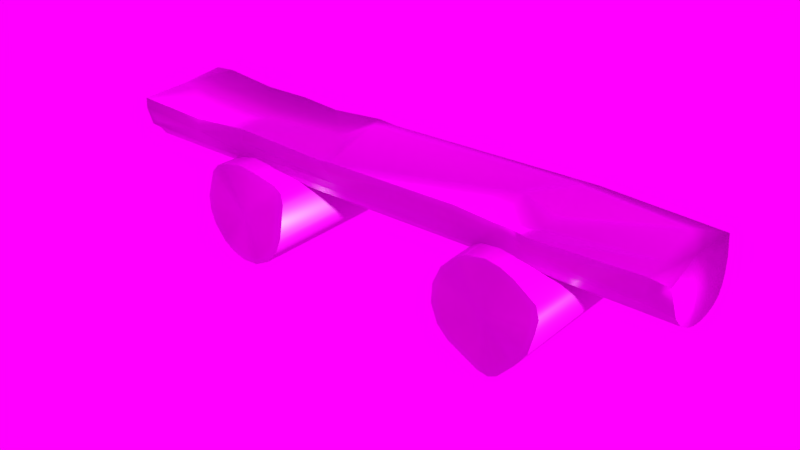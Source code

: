 # Source: LogBench.blend  (saved by Blender 2.79.0; exported with 4.5.12 LTS)
import bpy
from mathutils import Matrix  # noqa: F401  (used for matrix-valued properties, if any)

bpy.ops.wm.read_factory_settings(use_empty=True)
scene = bpy.context.scene
scene.name = 'Scene'

# ---- collections
col_collection_5 = bpy.data.collections.new('Collection 5'); scene.collection.children.link(col_collection_5)

# ---- images (referenced by path relative to the original .blend; pixels are not part of the script)
import os
ASSET_DIR = os.environ.get("B2B_ASSET_DIR", "")  # directory of the original .blend (textures are referenced by path, not embedded)
HERE = os.path.dirname(os.path.abspath(__file__))  # packed textures are extracted next to this script under _unpacked/

def load_image(name, relpath, width, height, colorspace="sRGB"):
    """Load a texture the original file referenced (path relative to the .blend, or extracted next to this script)."""
    p = next((c for c in (os.path.join(HERE, relpath), os.path.join(ASSET_DIR, relpath)) if relpath and os.path.exists(c)), "")
    if p:
        img = bpy.data.images.load(p, check_existing=True)
        img.name = name
    else:  # same state as the original file: an image datablock whose file is absent (Cycles renders it pink)
        img = bpy.data.images.new(name, width, height)
        img.source = "FILE"
        img.filepath = "//" + (relpath or name)
    img.colorspace_settings.name = colorspace
    return img
img_bench_diffuse_png = load_image('Bench_DIFFUSE.png', 'Bench_DIFFUSE.png', 1024, 1024, 'sRGB')
img_bench_roughness_png = load_image('Bench_ROUGHNESS.png', 'Bench_ROUGHNESS.png', 1024, 1024, 'Non-Color')
img_bench_normal_png = load_image('Bench_NORMAL.png', 'Bench_NORMAL.png', 1024, 1024, 'Non-Color')
img_mondarrain_3_exr = load_image('mondarrain_3.exr', 'mondarrain_3.exr', 1024, 1024, 'Linear Rec.709')

# ---- materials (node trees are filled in below, after node groups)
mat_benchmaterial = bpy.data.materials.new('BenchMaterial')
mat_benchmaterial.alpha_threshold = 0.0
mat_benchmaterial.roughness = 0.5

# ---- material node trees
mat_benchmaterial.use_nodes = True; mat_benchmaterial.node_tree.nodes.clear()
_N = mat_benchmaterial.node_tree.nodes; _L = mat_benchmaterial.node_tree.links
n0 = _N.new('ShaderNodeOutputMaterial'); n0.name = 'Material Output'; n0.location = (330, 300)
n1 = _N.new('ShaderNodeBsdfPrincipled'); n1.name = 'Principled BSDF'; n1.location = (36, 321)
n1.width = 150
n1.subsurface_method = 'BURLEY'
n1.inputs[3].default_value = 1.45
n1.inputs[9].default_value = (1.0, 1.0, 1.0)
n2 = _N.new('ShaderNodeTexImage'); n2.name = 'Image Texture'; n2.location = (-406, 317)
n2.label = 'Bench_DIFFUSE.png'
n2.width = 140
n2.hide = True
n2.image = img_bench_diffuse_png
n3 = _N.new('ShaderNodeNormalMap'); n3.name = 'Normal Map'; n3.location = (-194, -56)
n4 = _N.new('ShaderNodeTexImage'); n4.name = 'Image Texture.002'; n4.location = (-438, 166)
n4.label = 'Bench_ROUGHNESS.png'
n4.width = 140
n4.hide = True
n4.image = img_bench_roughness_png
n5 = _N.new('ShaderNodeTexImage'); n5.name = 'Image Texture.001'; n5.location = (-440, -83)
n5.label = 'Bench_NORMAL.png'
n5.width = 140
n5.hide = True
n5.image = img_bench_normal_png
_L.new(n1.outputs[0], n0.inputs[0])
_L.new(n2.outputs[0], n1.inputs[0])
_L.new(n5.outputs[0], n3.inputs[1])
_L.new(n4.outputs[0], n1.inputs[2])
_L.new(n3.outputs[0], n1.inputs[5])
n0.is_active_output = True

# ---- world
world_world = bpy.data.worlds.new('World'); scene.world = world_world
world_world.use_nodes = True; world_world.node_tree.nodes.clear()
_N = world_world.node_tree.nodes; _L = world_world.node_tree.links
n0 = _N.new('ShaderNodeOutputWorld'); n0.name = 'World Output'; n0.location = (300, 300)
n1 = _N.new('ShaderNodeBackground'); n1.name = 'Background'; n1.location = (10, 300)
n2 = _N.new('ShaderNodeTexEnvironment'); n2.name = 'Environment Texture'; n2.location = (-250, 318)
n2.width = 140
n2.image = img_mondarrain_3_exr
_L.new(n1.outputs[0], n0.inputs[0])
_L.new(n2.outputs[0], n1.inputs[0])
n0.is_active_output = True
world_world.color = (0.05088, 0.05088, 0.05088)
world_world.use_sun_shadow = False
world_world.sun_shadow_jitter_overblur = 0.0
world_world.cycles.sampling_method = 'MANUAL'

# ---- meshes
me_cylinder_024 = bpy.data.meshes.new('Cylinder.024')
me_cylinder_024.from_pydata([(9.02e-09, 2.67e-08, -0.2152), (9.02e-09, 2.605e-08, 0.2097), (0.02992, 0.1477, -0.214), (-0.01171, 0.1515, 0.2071), (0.0821, 0.1263, -0.2111), (0.04779, 0.144, 0.2074), (0.1238, 0.1256, 0.2025), (0.1258, 0.08407, -0.2138), (0.1477, 0.1083, 0.2017), (0.1398, 0.05791, -0.2155), (0.1497, -0.02163, -0.2175), (0.1564, 0.076, 0.2043), (0.1486, -0.02888, 0.2143), (0.1353, -0.06928, -0.2149), (0.1328, -0.07399, 0.2169), (0.09846, -0.1158, -0.2111), (0.09436, -0.1191, 0.2177), (0.04441, -0.1457, -0.208), (0.04403, -0.1452, 0.2151), (-0.003451, -0.1544, -0.2072), (-0.06242, -0.1513, -0.2073), (-0.01143, -0.1516, 0.2114), (-0.05791, -0.1398, 0.2087), (-0.09076, -0.1346, -0.207), (-0.09551, -0.1181, 0.2073), (-0.126, -0.08423, -0.2083), (-0.1462, -0.04161, -0.2123), (-0.1338, -0.0715, 0.2071), (-0.1484, -0.02952, 0.2071), (-0.1513, 0.01122, -0.2194), (-0.152, 0.01333, 0.2062), (-0.134, 0.07388, -0.2279), (-0.1361, 0.09343, 0.1975), (-0.08984, 0.123, -0.2295), (-0.1104, 0.1204, 0.1997), (-0.02346, 0.1506, -0.2212), (-0.07605, 0.1347, 0.2056)], [], [(2, 5, 4), (9, 11, 10), (19, 21, 20), (25, 27, 26), (36, 35, 33), (0, 35, 2), (1, 5, 3), (0, 2, 4), (1, 6, 5), (0, 4, 7), (1, 8, 6), (0, 7, 9), (1, 11, 8), (0, 9, 10), (1, 12, 11), (0, 10, 13), (1, 14, 12), (0, 13, 15), (1, 16, 14), (0, 15, 17), (1, 18, 16), (0, 17, 19), (1, 21, 18), (0, 19, 20), (1, 22, 21), (0, 20, 23), (1, 24, 22), (0, 23, 25), (1, 27, 24), (0, 25, 26), (1, 28, 27), (0, 26, 29), (1, 30, 28), (0, 29, 31), (1, 32, 30), (2, 35, 3, 5), (0, 31, 33), (1, 34, 32), (1, 36, 34), (0, 33, 35), (1, 3, 36), (8, 7, 4, 6), (4, 5, 6), (11, 9, 7, 8), (13, 10, 12, 14), (11, 12, 10), (15, 13, 14, 16), (17, 15, 16, 18), (21, 19, 17, 18), (24, 23, 20, 22), (20, 21, 22), (27, 25, 23, 24), (30, 29, 26, 28), (26, 27, 28), (32, 31, 29, 30), (33, 31, 32, 34), (34, 36, 33), (36, 3, 35)])
me_cylinder_024.polygons.foreach_set('use_smooth', [True] * 58)
_k = set([(2, 4), (2, 35), (3, 5), (3, 36), (4, 7), (5, 6), (6, 8), (7, 9), (8, 11), (9, 10), (10, 13), (11, 12), (12, 14), (13, 15), (14, 16), (15, 17), (16, 18), (17, 19), (18, 21), (19, 20), (20, 23), (21, 22), (22, 24), (23, 25), (24, 27), (25, 26), (26, 29), (27, 28), (28, 30), (29, 31), (30, 32), (31, 33), (32, 34), (33, 35), (34, 36)])
me_cylinder_024.attributes.new('sharp_edge', 'BOOLEAN', 'EDGE').data.foreach_set('value', [ (min(e.vertices), max(e.vertices)) in _k for e in me_cylinder_024.edges])
_uv = me_cylinder_024.uv_layers.new(name='BenchAtlas')
_uv.uv.foreach_set('vector', [0.5056, 0.02249, 0.665, 0.03162, 0.5056, 0.05245, 0.5056, 0.1003, 0.665, 0.1005, 0.5056, 0.1429, 0.5056, 0.2565, 0.665, 0.2625, 0.5056, 0.2846, 0.5056, 0.3346, 0.665, 0.3425, 0.5056, 0.3594, 0.665, 0.4651, 0.5056, 0.4942, 0.5056, 0.4563, 0.8634, 0.8885, 0.9162, 0.7967, 0.9404, 0.8249, 0.8776, 0.6514, 0.8798, 0.759, 0.8383, 0.7525, 0.8634, 0.8885, 0.9404, 0.8249, 0.9634, 0.8578, 0.8776, 0.6514, 0.929, 0.7475, 0.8798, 0.759, 0.8634, 0.8885, 0.9634, 0.8578, 0.9725, 0.8992, 0.8776, 0.6514, 0.9467, 0.7357, 0.929, 0.7475, 0.8634, 0.8885, 0.9725, 0.8992, 0.9683, 0.9203, 0.8776, 0.6514, 0.962, 0.7203, 0.9467, 0.7357, 0.8634, 0.8885, 0.9683, 0.9203, 0.9381, 0.9698, 0.8776, 0.6514, 0.986, 0.6626, 0.962, 0.7203, 0.8634, 0.8885, 0.9381, 0.9698, 0.9069, 0.9885, 0.8776, 0.6514, 0.9815, 0.6298, 0.986, 0.6626, 0.8634, 0.8885, 0.9069, 0.9885, 0.8654, 0.9975, 0.8776, 0.6514, 0.9597, 0.5944, 0.9815, 0.6298, 0.8634, 0.8885, 0.8654, 0.9975, 0.8219, 0.9893, 0.8776, 0.6514, 0.9347, 0.5637, 0.9597, 0.5944, 0.8634, 0.8885, 0.8219, 0.9893, 0.7939, 0.9732, 0.8776, 0.6514, 0.8991, 0.545, 0.9347, 0.5637, 0.8634, 0.8885, 0.7939, 0.9732, 0.7693, 0.9438, 0.8776, 0.6514, 0.8653, 0.5517, 0.8991, 0.545, 0.8634, 0.8885, 0.7693, 0.9438, 0.7589, 0.9217, 0.8776, 0.6514, 0.8385, 0.5543, 0.8653, 0.5517, 0.8634, 0.8885, 0.7589, 0.9217, 0.7496, 0.8769, 0.8776, 0.6514, 0.8015, 0.5749, 0.8385, 0.5543, 0.8634, 0.8885, 0.7496, 0.8769, 0.7612, 0.8443, 0.8776, 0.6514, 0.7815, 0.6001, 0.8015, 0.5749, 0.8634, 0.8885, 0.7612, 0.8443, 0.7849, 0.8134, 0.8776, 0.6514, 0.7666, 0.6262, 0.7815, 0.6001, 0.8634, 0.8885, 0.7849, 0.8134, 0.8248, 0.7907, 0.8776, 0.6514, 0.7721, 0.6769, 0.7666, 0.6262, 0.5056, 0.02249, 0.5056, 0.006553, 0.665, 0.006554, 0.665, 0.03162, 0.8634, 0.8885, 0.8248, 0.7907, 0.8648, 0.7801, 0.8776, 0.6514, 0.7815, 0.7028, 0.7721, 0.6769, 0.8776, 0.6514, 0.7986, 0.7258, 0.7815, 0.7028, 0.8634, 0.8885, 0.8648, 0.7801, 0.9162, 0.7967, 0.8776, 0.6514, 0.8383, 0.7525, 0.7986, 0.7258, 0.665, 0.08467, 0.5056, 0.08467, 0.5056, 0.05245, 0.665, 0.06905, 0.5056, 0.05245, 0.665, 0.03162, 0.665, 0.06905, 0.665, 0.1005, 0.5056, 0.1003, 0.5056, 0.08467, 0.665, 0.08467, 0.5056, 0.1692, 0.5056, 0.1429, 0.665, 0.1468, 0.665, 0.172, 0.665, 0.1005, 0.665, 0.1468, 0.5056, 0.1429, 0.5056, 0.2004, 0.5056, 0.1692, 0.665, 0.172, 0.665, 0.2032, 0.5056, 0.2329, 0.5056, 0.2004, 0.665, 0.2032, 0.665, 0.2331, 0.665, 0.2625, 0.5056, 0.2565, 0.5056, 0.2329, 0.665, 0.2331, 0.665, 0.3106, 0.5056, 0.3023, 0.5056, 0.2846, 0.665, 0.2878, 0.5056, 0.2846, 0.665, 0.2625, 0.665, 0.2878, 0.665, 0.3425, 0.5056, 0.3346, 0.5056, 0.3023, 0.665, 0.3106, 0.665, 0.3873, 0.5056, 0.3874, 0.5056, 0.3594, 0.665, 0.3659, 0.5056, 0.3594, 0.665, 0.3425, 0.665, 0.3659, 0.665, 0.4238, 0.5056, 0.4216, 0.5056, 0.3874, 0.665, 0.3873, 0.5056, 0.4563, 0.5056, 0.4216, 0.665, 0.4238, 0.665, 0.444, 0.665, 0.444, 0.665, 0.4651, 0.5056, 0.4563, 0.665, 0.4651, 0.665, 0.5004, 0.5056, 0.4942])
me_cylinder_024.materials.append(mat_benchmaterial)
me_cylinder_024.use_remesh_preserve_volume = False
me_cylinder_024.use_remesh_preserve_attributes = False
me_cylinder_024.use_mirror_vertex_groups = False
me_cylinder_024.update()
me_cylinder_023 = bpy.data.meshes.new('Cylinder.023')
me_cylinder_023.from_pydata([(0.8888, 6.358e-08, -0.1681), (-0.893, -0.001255, -0.1675), (-0.8938, 0.06679, -0.1545), (-0.8955, 0.09666, -0.1467), (-0.9015, 0.1322, -0.1063), (-0.9205, 0.1601, -0.03867), (-0.8927, -0.1396, -0.09289), (-0.8911, -0.1139, -0.1123), (-0.8937, -0.09247, -0.14), (-0.8937, -0.04934, -0.1613), (-0.8938, -4.009e-08, 3.493e-07), (-0.9278, 0.168, -0.0001086), (-0.8814, -0.1645, -0.03183), (0.885, 0.1089, -0.1218), (0.8816, 0.1246, -0.0974), (0.8052, -0.1502, -0.07887), (0.8887, -0.06435, -0.1553), (0.8774, 0.1378, -0.05971), (0.871, 0.1432, -0.002079), (0.8286, -0.1705, 0.001036), (0.8612, -0.004193, -0.0006077), (0.8886, -0.1774, -0.002157), (0.8884, -0.1357, -0.09708), (-0.155, 0.1192, -0.1185), (-0.1449, 0.1387, -0.0934), (-0.1265, -0.1647, -0.03418), (-0.09911, -0.1404, -0.09265), (-0.2269, -0.004804, -0.001071), (-0.1323, 0.1479, -0.06379), (-0.22, 0.1558, 0.001915), (-0.1548, -0.1692, 0.0004432), (-0.1167, -0.1569, -0.06121), (0.8889, 0.03275, -0.1649), (0.8887, 0.06367, -0.1555), (0.8874, 0.09016, -0.1413), (-0.1925, -0.02085, -0.006869), (-0.1192, -0.1653, 0.001548), (-0.09962, 0.1535, -0.0328), (-0.1476, 0.1492, 0.0003238), (-0.8424, 0.03239, -0.1648), (-0.8227, 0.09498, -0.1376), (-0.8677, 0.1431, -0.08952), (-0.8193, -0.1187, -0.119), (-0.8419, -0.007101, 0.0002903), (-0.8609, 0.1621, -0.04375), (-0.8554, 0.1669, 0.005998), (-0.8395, -0.155, -0.0647), (-0.8767, -0.1667, 0.002408), (0.8152, -0.08526, 0.0005176), (0.5131, 0.1497, -0.08775), (0.4943, -0.1587, -0.05614), (0.4681, -0.1682, -0.0007504), (0.4968, -0.08104, -0.0297), (-0.2023, 0.1087, -6.35e-05), (0.4758, 0.1657, -0.06056), (0.8886, -0.105, -0.1322), (0.4852, 2.295e-08, -0.02991), (0.4986, 0.1801, -0.004613), (0.5183, -0.179, -0.003612), (-0.2943, -0.0001255, -0.1687), (0.4749, -0.1408, -0.09164), (0.4558, -0.1196, -0.118), (0.8888, -0.03299, -0.1649), (0.4198, -0.1689, -2.649e-05), (-0.4433, 0.0328, -0.1668), (-0.4798, 0.0916, -0.1424), (-0.4715, 0.125, -0.1073), (-0.4844, -0.1416, -0.04543), (-0.1868, -0.1193, -0.1193), (-0.314, -0.09404, -0.1405), (-0.4798, -0.04618, -0.165), (-0.5179, -0.007946, -0.0191), (-0.4738, 0.1453, -0.05219), (-0.5183, 0.1533, -0.002277), (-0.4799, -0.1378, -0.007321), (-0.5191, -0.1453, -0.07546), (0.7932, 0.1036, -0.0009912), (-0.4682, 0.06209, -0.1579), (-0.6602, 0.1154, -0.1129), (-0.6405, -0.1636, -0.04721), (-0.6082, -0.1397, -0.09633), (-0.6535, 0.1344, -0.06724), (-0.6612, 0.1444, 0.000319), (-0.6395, -0.17, -0.003647), (0.5673, 0.1207, -0.1174), (0.4125, 0.1403, -0.09282), (0.3943, 0.1661, -0.0311), (0.265, -0.1153, -0.1135), (0.3167, -0.08944, -0.1411), (0.3766, 0.01805, -0.0001656), (0.402, 0.1568, -0.06143), (0.4104, 0.1628, 0.002895), (0.2849, -0.1544, 0.0005243), (0.2793, -0.1364, -0.0703), (0.4623, 0.1504, -0.001275), (-0.3222, 0.09471, -0.1366), (-0.3285, 0.124, -0.09151), (-0.3168, 0.1305, -0.03408), (-0.006331, -0.06282, -0.1556), (-0.1547, -0.03287, -0.1649), (-0.3711, 0.1325, -0.0005469)], [], [(3, 4, 40), (12, 6, 46), (6, 7, 42), (7, 8, 42), (32, 20, 0), (20, 62, 0), (20, 16, 62), (33, 20, 32), (20, 55, 16), (34, 20, 33), (13, 20, 34), (20, 22, 55), (14, 20, 13), (17, 20, 14), (20, 21, 22), (10, 1, 9), (44, 41, 4, 5), (2, 1, 10), (10, 9, 8), (3, 2, 10), (10, 8, 7), (4, 3, 10), (10, 7, 6), (10, 6, 12), (5, 4, 10), (12, 47, 10), (18, 76, 20), (21, 15, 22), (30, 25, 36), (28, 29, 38), (95, 23, 34), (59, 64, 32), (28, 38, 37), (53, 89, 94), (89, 36, 92), (53, 35, 36), (2, 40, 77), (52, 51, 58), (51, 50, 58), (88, 98, 55), (91, 94, 57), (29, 53, 38), (94, 56, 76), (59, 32, 0), (84, 85, 49), (86, 91, 57), (51, 63, 50), (93, 60, 50), (70, 59, 99), (70, 99, 98), (72, 97, 96), (66, 96, 95), (76, 52, 48), (57, 18, 17), (55, 98, 16), (80, 42, 68), (67, 79, 75), (71, 83, 74), (77, 40, 65), (89, 92, 63), (92, 93, 63), (87, 61, 60), (87, 88, 61), (99, 59, 62), (24, 96, 28), (80, 68, 26), (39, 1, 2), (2, 3, 40), (11, 45, 44, 5), (10, 43, 45, 11), (19, 21, 20, 48), (18, 20, 17), (5, 10, 11), (22, 15, 55), (21, 19, 15), (27, 35, 53, 29), (30, 36, 35, 27), (34, 33, 77, 95), (33, 32, 64, 77), (69, 88, 87, 68), (88, 69, 98), (26, 87, 93, 31), (87, 26, 68), (31, 93, 92, 25), (91, 86, 37, 38), (92, 36, 25), (37, 86, 90, 28), (28, 90, 85, 24), (24, 85, 84, 23), (81, 78, 41, 44), (34, 23, 84), (89, 53, 36), (20, 76, 48), (43, 10, 47), (39, 2, 77), (40, 4, 78), (4, 41, 78), (82, 81, 44, 45), (79, 83, 47, 12), (83, 43, 47), (6, 80, 79, 46), (12, 46, 79), (94, 91, 38, 53), (80, 6, 42), (82, 45, 43), (56, 89, 52), (61, 88, 55), (94, 89, 56), (90, 54, 49, 85), (76, 56, 52), (86, 57, 54, 90), (63, 51, 52, 89), (100, 97, 72, 73), (63, 93, 50), (62, 59, 0), (100, 73, 71), (69, 70, 98), (14, 13, 84, 49), (66, 72, 96), (65, 66, 95), (77, 65, 95), (34, 84, 13), (17, 14, 49, 54), (58, 19, 48, 52), (54, 57, 17), (50, 15, 19, 58), (61, 55, 15, 60), (50, 60, 15), (76, 18, 57, 94), (16, 98, 62), (71, 73, 82, 43), (1, 59, 70, 9), (9, 70, 69, 8), (8, 69, 68, 42), (79, 67, 74, 83), (75, 79, 80), (73, 72, 81, 82), (72, 66, 78, 81), (78, 66, 65, 40), (64, 59, 1, 39), (64, 39, 77), (96, 24, 23, 95), (71, 43, 83), (93, 87, 60), (98, 99, 62), (29, 28, 97, 100), (28, 96, 97), (74, 30, 27, 71), (67, 25, 30, 74), (31, 25, 67, 75), (26, 31, 75, 80), (27, 29, 100, 71)])
me_cylinder_023.polygons.foreach_set('use_smooth', [True] * 152)
_k = set([(1, 2), (2, 3), (4, 5), (10, 11), (10, 47), (19, 21), (19, 58), (30, 36), (30, 74), (36, 92), (38, 91), (51, 58), (74, 83)])
me_cylinder_023.attributes.new('sharp_edge', 'BOOLEAN', 'EDGE').data.foreach_set('value', [ (min(e.vertices), max(e.vertices)) in _k for e in me_cylinder_023.edges])
_uv = me_cylinder_023.uv_layers.new(name='BenchAtlas')
_uv.uv.foreach_set('vector', [0.4079, 0.983, 0.3804, 0.9844, 0.4046, 0.9571, 0.4282, 0.00821, 0.4619, 0.001651, 0.4456, 0.03099, 0.4619, 0.001651, 0.4733, 0.002466, 0.4765, 0.04203, 0.4733, 0.002466, 0.489, 0.0009847, 0.4765, 0.04203, 0.8797, 0.398, 0.9868, 0.4232, 0.8772, 0.42, 0.9868, 0.4232, 0.8789, 0.4421, 0.8772, 0.42, 0.9868, 0.4232, 0.8847, 0.4634, 0.8789, 0.4421, 0.8862, 0.3772, 0.9868, 0.4232, 0.8797, 0.398, 0.9868, 0.4232, 0.8999, 0.4904, 0.8847, 0.4634, 0.8965, 0.3596, 0.9868, 0.4232, 0.8862, 0.3772, 0.9101, 0.3457, 0.9868, 0.4232, 0.8965, 0.3596, 0.9868, 0.4232, 0.9241, 0.5151, 0.8999, 0.4904, 0.9266, 0.3356, 0.9868, 0.4232, 0.9101, 0.3457, 0.951, 0.3282, 0.9868, 0.4232, 0.9266, 0.3356, 0.9868, 0.4232, 0.9816, 0.5411, 0.9241, 0.5151, 0.9824, 0.1789, 0.8734, 0.1793, 0.8787, 0.1466, 0.3499, 0.9654, 0.3768, 0.9676, 0.3804, 0.9844, 0.3468, 0.9965, 0.882, 0.223, 0.8734, 0.1793, 0.9824, 0.1789, 0.9824, 0.1789, 0.8787, 0.1466, 0.8916, 0.1166, 0.8877, 0.2447, 0.882, 0.223, 0.9824, 0.1789, 0.9824, 0.1789, 0.8916, 0.1166, 0.9093, 0.1026, 0.9205, 0.2721, 0.8877, 0.2447, 0.9824, 0.1789, 0.9824, 0.1789, 0.9093, 0.1026, 0.9215, 0.08513, 0.9824, 0.1789, 0.9215, 0.08513, 0.9606, 0.06743, 0.9583, 0.2884, 0.9205, 0.2721, 0.9824, 0.1789, 0.9606, 0.06743, 0.9832, 0.06789, 0.9824, 0.1789, 0.1716, 0.008418, 0.1564, 0.04135, 0.09423, 0.01619, 0.4117, 0.9834, 0.4497, 0.9508, 0.4612, 0.9826, 0.4106, 0.4082, 0.4283, 0.4237, 0.4099, 0.4263, 0.3611, 0.5623, 0.3274, 0.6124, 0.3272, 0.5681, 0.3044, 0.3236, 0.3205, 0.4088, 0.3054, 0.983, 0.2575, 0.3321, 0.2749, 0.2501, 0.2749, 0.9839, 0.3611, 0.5623, 0.3272, 0.5681, 0.3453, 0.5443, 0.1542, 0.5838, 0.09859, 0.2808, 0.1716, 0.2346, 0.09859, 0.2808, 0.01278, 0.558, 0.01586, 0.3343, 0.1542, 0.5838, 0.08929, 0.5963, 0.01278, 0.558, 0.2916, 0.002059, 0.3067, 0.04098, 0.2915, 0.2364, 0.05221, 0.2168, 0.008273, 0.2331, 0.001012, 0.2055, 0.4112, 0.7513, 0.4409, 0.7653, 0.4097, 0.779, 0.2096, 0.6686, 0.2235, 0.4907, 0.2024, 0.9837, 0.1849, 0.2635, 0.1716, 0.2346, 0.1924, 0.2122, 0.1828, 0.6124, 0.1542, 0.5838, 0.1783, 0.5675, 0.1716, 0.2346, 0.09729, 0.2228, 0.1564, 0.04135, 0.2575, 0.3321, 0.2749, 0.9839, 0.2575, 0.9838, 0.3942, 0.1771, 0.379, 0.2624, 0.3789, 0.207, 0.3452, 0.2723, 0.3265, 0.2634, 0.3306, 0.2134, 0.4112, 0.7513, 0.4112, 0.7205, 0.4409, 0.7653, 0.4464, 0.6471, 0.4616, 0.755, 0.4409, 0.7653, 0.2333, 0.23, 0.2575, 0.3321, 0.2401, 0.409, 0.2333, 0.23, 0.2401, 0.409, 0.2235, 0.4907, 0.3554, 0.7537, 0.3473, 0.664, 0.3779, 0.6641, 0.3855, 0.7539, 0.3779, 0.6641, 0.402, 0.6617, 0.1564, 0.04135, 0.05221, 0.2168, 0.05062, 0.04158, 0.3306, 0.2134, 0.3315, 0.008299, 0.3603, 0.008331, 0.2024, 0.9837, 0.2235, 0.4907, 0.2234, 0.9837, 0.4627, 0.1584, 0.4765, 0.04203, 0.4767, 0.3904, 0.4324, 0.2265, 0.4359, 0.1396, 0.4481, 0.2074, 0.09666, 0.7764, 0.01219, 0.8446, 0.02894, 0.7551, 0.2915, 0.2364, 0.3067, 0.04098, 0.306, 0.2299, 0.09859, 0.2808, 0.01586, 0.3343, 0.006975, 0.264, 0.4115, 0.65, 0.4464, 0.6471, 0.4112, 0.7205, 0.4735, 0.6507, 0.4763, 0.7444, 0.4616, 0.755, 0.4735, 0.6507, 0.4889, 0.6673, 0.4763, 0.7444, 0.2401, 0.409, 0.2575, 0.3321, 0.2401, 0.9838, 0.3781, 0.5694, 0.3779, 0.6641, 0.3611, 0.5623, 0.4627, 0.1584, 0.4767, 0.3904, 0.4617, 0.4388, 0.2749, 0.03023, 0.2572, 0.001965, 0.2916, 0.002059, 0.2916, 0.002059, 0.3087, 0.0009262, 0.3067, 0.04098, 0.3257, 0.9991, 0.3224, 0.9612, 0.3499, 0.9654, 0.3468, 0.9965, 0.1036, 0.9824, 0.101, 0.9496, 0.1913, 0.9612, 0.1928, 0.999, 0.005407, 0.0346, 0.001801, 0.001098, 0.09423, 0.01619, 0.05062, 0.04158, 0.9868, 0.3255, 0.9868, 0.4232, 0.951, 0.3282, 0.9583, 0.2884, 0.9824, 0.1789, 0.9839, 0.2932, 0.4612, 0.9826, 0.4497, 0.9508, 0.4762, 0.9828, 0.4117, 0.9834, 0.41, 0.9498, 0.4497, 0.9508, 0.09776, 0.6157, 0.08929, 0.5963, 0.1542, 0.5838, 0.1828, 0.6124, 0.01061, 0.5762, 0.01278, 0.558, 0.08929, 0.5963, 0.09776, 0.6157, 0.3054, 0.983, 0.2914, 0.9837, 0.2915, 0.2364, 0.3044, 0.3236, 0.2914, 0.9837, 0.2749, 0.9839, 0.2749, 0.2501, 0.2915, 0.2364, 0.208, 0.3212, 0.2096, 0.6686, 0.1987, 0.6516, 0.1945, 0.3913, 0.2096, 0.6686, 0.208, 0.3212, 0.2235, 0.4907, 0.4617, 0.4388, 0.4735, 0.6507, 0.4464, 0.6471, 0.4455, 0.4292, 0.4735, 0.6507, 0.4617, 0.4388, 0.4767, 0.3904, 0.4455, 0.4292, 0.4464, 0.6471, 0.4115, 0.65, 0.4283, 0.4237, 0.3265, 0.2634, 0.3452, 0.2723, 0.3453, 0.5443, 0.3272, 0.5681, 0.4115, 0.65, 0.4099, 0.4263, 0.4283, 0.4237, 0.3453, 0.5443, 0.3452, 0.2723, 0.3626, 0.2681, 0.3611, 0.5623, 0.3611, 0.5623, 0.3626, 0.2681, 0.379, 0.2624, 0.3781, 0.5694, 0.3781, 0.5694, 0.379, 0.2624, 0.3942, 0.1771, 0.3929, 0.575, 0.3637, 0.8459, 0.3884, 0.8441, 0.3768, 0.9676, 0.3499, 0.9654, 0.3054, 0.983, 0.3205, 0.4088, 0.3205, 0.8066, 0.09859, 0.2808, 0.1542, 0.5838, 0.01278, 0.558, 0.09423, 0.01619, 0.1564, 0.04135, 0.05062, 0.04158, 0.101, 0.9496, 0.1036, 0.9824, 0.01656, 0.9739, 0.2749, 0.03023, 0.2916, 0.002059, 0.2915, 0.2364, 0.4057, 0.8598, 0.3804, 0.9844, 0.3884, 0.8441, 0.3804, 0.9844, 0.3768, 0.9676, 0.3884, 0.8441, 0.3275, 0.8551, 0.3637, 0.8459, 0.3499, 0.9654, 0.3224, 0.9612, 0.4359, 0.1396, 0.4123, 0.1399, 0.4098, 0.01044, 0.4282, 0.00821, 0.01219, 0.8446, 0.101, 0.9496, 0.01656, 0.9739, 0.4619, 0.001651, 0.4627, 0.1584, 0.4359, 0.1396, 0.4456, 0.03099, 0.4282, 0.00821, 0.4456, 0.03099, 0.4359, 0.1396, 0.1716, 0.2346, 0.1849, 0.2635, 0.1783, 0.5675, 0.1542, 0.5838, 0.4627, 0.1584, 0.4619, 0.001651, 0.4765, 0.04203, 0.1791, 0.8552, 0.1913, 0.9612, 0.101, 0.9496, 0.09729, 0.2228, 0.09859, 0.2808, 0.05221, 0.2168, 0.1947, 0.7452, 0.2096, 0.6686, 0.2024, 0.9837, 0.1716, 0.2346, 0.09859, 0.2808, 0.09729, 0.2228, 0.3626, 0.2681, 0.3633, 0.2253, 0.3789, 0.207, 0.379, 0.2624, 0.1564, 0.04135, 0.09729, 0.2228, 0.05221, 0.2168, 0.3452, 0.2723, 0.3306, 0.2134, 0.3633, 0.2253, 0.3626, 0.2681, 0.006975, 0.264, 0.008273, 0.2331, 0.05221, 0.2168, 0.09859, 0.2808, 0.3296, 0.6944, 0.3473, 0.664, 0.3554, 0.7537, 0.3282, 0.773, 0.4112, 0.7205, 0.4464, 0.6471, 0.4409, 0.7653, 0.2401, 0.9838, 0.2575, 0.3321, 0.2575, 0.9838, 0.1714, 0.6945, 0.1829, 0.773, 0.09666, 0.7764, 0.208, 0.3212, 0.2333, 0.23, 0.2235, 0.4907, 0.3813, 0.004058, 0.3956, 0.002094, 0.3942, 0.1771, 0.3789, 0.207, 0.3855, 0.7539, 0.3554, 0.7537, 0.3779, 0.6641, 0.4067, 0.754, 0.3855, 0.7539, 0.402, 0.6617, 0.2915, 0.2364, 0.306, 0.2299, 0.3044, 0.3236, 0.4079, 0.0009311, 0.3942, 0.1771, 0.3956, 0.002094, 0.3603, 0.008331, 0.3813, 0.004058, 0.3789, 0.207, 0.3633, 0.2253, 0.001012, 0.2055, 0.005407, 0.0346, 0.05062, 0.04158, 0.05221, 0.2168, 0.3633, 0.2253, 0.3306, 0.2134, 0.3603, 0.008331, 0.4409, 0.7653, 0.4497, 0.9508, 0.41, 0.9498, 0.4097, 0.779, 0.4763, 0.7444, 0.4762, 0.9828, 0.4497, 0.9508, 0.4616, 0.755, 0.4409, 0.7653, 0.4616, 0.755, 0.4497, 0.9508, 0.1564, 0.04135, 0.1716, 0.008418, 0.1924, 0.2122, 0.1716, 0.2346, 0.2234, 0.9837, 0.2235, 0.4907, 0.2401, 0.9838, 0.09666, 0.7764, 0.1829, 0.773, 0.1791, 0.8552, 0.101, 0.9496, 0.2572, 0.001965, 0.2575, 0.3321, 0.2333, 0.23, 0.2315, 0.001937, 0.2315, 0.001937, 0.2333, 0.23, 0.208, 0.3212, 0.208, 0.001932, 0.208, 0.001932, 0.208, 0.3212, 0.1945, 0.3913, 0.1945, 0.04287, 0.4359, 0.1396, 0.4324, 0.2265, 0.4157, 0.229, 0.4123, 0.1399, 0.4481, 0.2074, 0.4359, 0.1396, 0.4627, 0.1584, 0.3282, 0.773, 0.3554, 0.7537, 0.3637, 0.8459, 0.3275, 0.8551, 0.3554, 0.7537, 0.3855, 0.7539, 0.3884, 0.8441, 0.3637, 0.8459, 0.3884, 0.8441, 0.3855, 0.7539, 0.4067, 0.754, 0.4057, 0.8598, 0.2749, 0.2501, 0.2575, 0.3321, 0.2572, 0.001965, 0.2749, 0.03023, 0.2749, 0.2501, 0.2749, 0.03023, 0.2915, 0.2364, 0.3779, 0.6641, 0.3781, 0.5694, 0.3929, 0.575, 0.402, 0.6617, 0.09666, 0.7764, 0.101, 0.9496, 0.01219, 0.8446, 0.4464, 0.6471, 0.4735, 0.6507, 0.4616, 0.755, 0.2235, 0.4907, 0.2401, 0.409, 0.2401, 0.9838, 0.3274, 0.6124, 0.3611, 0.5623, 0.3473, 0.664, 0.3296, 0.6944, 0.3611, 0.5623, 0.3779, 0.6641, 0.3473, 0.664, 0.02894, 0.7551, 0.01061, 0.5762, 0.09776, 0.6157, 0.09666, 0.7764, 0.4324, 0.2265, 0.4283, 0.4237, 0.4106, 0.4082, 0.4157, 0.229, 0.4455, 0.4292, 0.4283, 0.4237, 0.4324, 0.2265, 0.4481, 0.2074, 0.4617, 0.4388, 0.4455, 0.4292, 0.4481, 0.2074, 0.4627, 0.1584, 0.09776, 0.6157, 0.1828, 0.6124, 0.1714, 0.6945, 0.09666, 0.7764])
me_cylinder_023.materials.append(mat_benchmaterial)
me_cylinder_023.use_remesh_preserve_volume = False
me_cylinder_023.use_remesh_preserve_attributes = False
me_cylinder_023.use_mirror_vertex_groups = False
me_cylinder_023.update()
me_cylinder_022 = bpy.data.meshes.new('Cylinder.022')
me_cylinder_022.from_pydata([(9.02e-09, 2.67e-08, -0.2152), (9.02e-09, 2.605e-08, 0.2097), (0.02992, 0.1477, -0.214), (-0.01171, 0.1515, 0.2071), (0.0821, 0.1263, -0.2111), (0.04779, 0.144, 0.2074), (0.1238, 0.1256, 0.2025), (0.1258, 0.08407, -0.2138), (0.1477, 0.1083, 0.2017), (0.1398, 0.05791, -0.2155), (0.1497, -0.02163, -0.2175), (0.1564, 0.076, 0.2043), (0.1486, -0.02888, 0.2143), (0.1353, -0.06928, -0.2149), (0.1328, -0.07399, 0.2169), (0.09846, -0.1158, -0.2111), (0.09436, -0.1191, 0.2177), (0.04441, -0.1457, -0.208), (0.04403, -0.1452, 0.2151), (-0.003451, -0.1544, -0.2072), (-0.06242, -0.1513, -0.2073), (-0.01143, -0.1516, 0.2114), (-0.05791, -0.1398, 0.2087), (-0.09076, -0.1346, -0.207), (-0.09551, -0.1181, 0.2073), (-0.126, -0.08423, -0.2083), (-0.1462, -0.04161, -0.2123), (-0.1338, -0.0715, 0.2071), (-0.1484, -0.02952, 0.2071), (-0.1513, 0.01122, -0.2194), (-0.152, 0.01333, 0.2062), (-0.134, 0.07388, -0.2279), (-0.1361, 0.09343, 0.1975), (-0.08984, 0.123, -0.2295), (-0.1104, 0.1204, 0.1997), (-0.02346, 0.1506, -0.2212), (-0.07605, 0.1347, 0.2056)], [], [(2, 5, 4), (9, 11, 10), (19, 21, 20), (25, 27, 26), (36, 35, 33), (0, 35, 2), (1, 5, 3), (0, 2, 4), (1, 6, 5), (0, 4, 7), (1, 8, 6), (0, 7, 9), (1, 11, 8), (0, 9, 10), (1, 12, 11), (0, 10, 13), (1, 14, 12), (0, 13, 15), (1, 16, 14), (0, 15, 17), (1, 18, 16), (0, 17, 19), (1, 21, 18), (0, 19, 20), (1, 22, 21), (0, 20, 23), (1, 24, 22), (0, 23, 25), (1, 27, 24), (0, 25, 26), (1, 28, 27), (0, 26, 29), (1, 30, 28), (0, 29, 31), (1, 32, 30), (2, 35, 3, 5), (0, 31, 33), (1, 34, 32), (1, 36, 34), (0, 33, 35), (1, 3, 36), (8, 7, 4, 6), (4, 5, 6), (11, 9, 7, 8), (13, 10, 12, 14), (11, 12, 10), (15, 13, 14, 16), (17, 15, 16, 18), (21, 19, 17, 18), (24, 23, 20, 22), (20, 21, 22), (27, 25, 23, 24), (30, 29, 26, 28), (26, 27, 28), (32, 31, 29, 30), (33, 31, 32, 34), (34, 36, 33), (36, 3, 35)])
me_cylinder_022.polygons.foreach_set('use_smooth', [True] * 58)
_k = set([(2, 4), (2, 35), (3, 5), (3, 36), (4, 7), (5, 6), (6, 8), (7, 9), (8, 11), (9, 10), (10, 13), (11, 12), (12, 14), (13, 15), (14, 16), (15, 17), (16, 18), (17, 19), (18, 21), (19, 20), (20, 23), (21, 22), (22, 24), (23, 25), (24, 27), (25, 26), (26, 29), (27, 28), (28, 30), (29, 31), (30, 32), (31, 33), (32, 34), (33, 35), (34, 36)])
me_cylinder_022.attributes.new('sharp_edge', 'BOOLEAN', 'EDGE').data.foreach_set('value', [ (min(e.vertices), max(e.vertices)) in _k for e in me_cylinder_022.edges])
_uv = me_cylinder_022.uv_layers.new(name='BenchAtlas')
_uv.uv.foreach_set('vector', [0.6931, 0.02249, 0.8525, 0.03162, 0.6931, 0.05245, 0.6931, 0.1003, 0.8525, 0.1005, 0.6931, 0.1429, 0.6931, 0.2565, 0.8525, 0.2625, 0.6931, 0.2846, 0.6931, 0.3346, 0.8525, 0.3425, 0.6931, 0.3594, 0.8525, 0.4651, 0.6931, 0.4942, 0.6931, 0.4563, 0.6212, 0.8885, 0.6741, 0.7967, 0.6982, 0.8249, 0.6354, 0.6514, 0.6376, 0.759, 0.5961, 0.7525, 0.6212, 0.8885, 0.6982, 0.8249, 0.7213, 0.8578, 0.6354, 0.6514, 0.6868, 0.7475, 0.6376, 0.759, 0.6212, 0.8885, 0.7213, 0.8578, 0.7303, 0.8992, 0.6354, 0.6514, 0.7046, 0.7357, 0.6868, 0.7475, 0.6212, 0.8885, 0.7303, 0.8992, 0.7261, 0.9203, 0.6354, 0.6514, 0.7198, 0.7203, 0.7046, 0.7357, 0.6212, 0.8885, 0.7261, 0.9203, 0.6959, 0.9698, 0.6354, 0.6514, 0.7438, 0.6626, 0.7198, 0.7203, 0.6212, 0.8885, 0.6959, 0.9698, 0.6648, 0.9885, 0.6354, 0.6514, 0.7393, 0.6298, 0.7438, 0.6626, 0.6212, 0.8885, 0.6648, 0.9885, 0.6232, 0.9975, 0.6354, 0.6514, 0.7175, 0.5944, 0.7393, 0.6298, 0.6212, 0.8885, 0.6232, 0.9975, 0.5797, 0.9893, 0.6354, 0.6514, 0.6925, 0.5637, 0.7175, 0.5944, 0.6212, 0.8885, 0.5797, 0.9893, 0.5517, 0.9732, 0.6354, 0.6514, 0.6569, 0.545, 0.6925, 0.5637, 0.6212, 0.8885, 0.5517, 0.9732, 0.5271, 0.9438, 0.6354, 0.6514, 0.6231, 0.5517, 0.6569, 0.545, 0.6212, 0.8885, 0.5271, 0.9438, 0.5167, 0.9217, 0.6354, 0.6514, 0.5964, 0.5543, 0.6231, 0.5517, 0.6212, 0.8885, 0.5167, 0.9217, 0.5074, 0.8769, 0.6354, 0.6514, 0.5593, 0.5749, 0.5964, 0.5543, 0.6212, 0.8885, 0.5074, 0.8769, 0.519, 0.8443, 0.6354, 0.6514, 0.5393, 0.6001, 0.5593, 0.5749, 0.6212, 0.8885, 0.519, 0.8443, 0.5427, 0.8134, 0.6354, 0.6514, 0.5244, 0.6262, 0.5393, 0.6001, 0.6212, 0.8885, 0.5427, 0.8134, 0.5826, 0.7907, 0.6354, 0.6514, 0.5299, 0.6769, 0.5244, 0.6262, 0.6931, 0.02249, 0.6931, 0.006553, 0.8525, 0.006554, 0.8525, 0.03162, 0.6212, 0.8885, 0.5826, 0.7907, 0.6226, 0.7801, 0.6354, 0.6514, 0.5393, 0.7028, 0.5299, 0.6769, 0.6354, 0.6514, 0.5565, 0.7258, 0.5393, 0.7028, 0.6212, 0.8885, 0.6226, 0.7801, 0.6741, 0.7967, 0.6354, 0.6514, 0.5961, 0.7525, 0.5565, 0.7258, 0.8525, 0.08467, 0.6931, 0.08467, 0.6931, 0.05245, 0.8525, 0.06905, 0.6931, 0.05245, 0.8525, 0.03162, 0.8525, 0.06905, 0.8525, 0.1005, 0.6931, 0.1003, 0.6931, 0.08467, 0.8525, 0.08467, 0.6931, 0.1692, 0.6931, 0.1429, 0.8525, 0.1468, 0.8525, 0.172, 0.8525, 0.1005, 0.8525, 0.1468, 0.6931, 0.1429, 0.6931, 0.2004, 0.6931, 0.1692, 0.8525, 0.172, 0.8525, 0.2032, 0.6931, 0.2329, 0.6931, 0.2004, 0.8525, 0.2032, 0.8525, 0.2331, 0.8525, 0.2625, 0.6931, 0.2565, 0.6931, 0.2329, 0.8525, 0.2331, 0.8525, 0.3106, 0.6931, 0.3023, 0.6931, 0.2846, 0.8525, 0.2878, 0.6931, 0.2846, 0.8525, 0.2625, 0.8525, 0.2878, 0.8525, 0.3425, 0.6931, 0.3346, 0.6931, 0.3023, 0.8525, 0.3106, 0.8525, 0.3873, 0.6931, 0.3874, 0.6931, 0.3594, 0.8525, 0.3659, 0.6931, 0.3594, 0.8525, 0.3425, 0.8525, 0.3659, 0.8525, 0.4238, 0.6931, 0.4216, 0.6931, 0.3874, 0.8525, 0.3873, 0.6931, 0.4563, 0.6931, 0.4216, 0.8525, 0.4238, 0.8525, 0.444, 0.8525, 0.444, 0.8525, 0.4651, 0.6931, 0.4563, 0.8525, 0.4651, 0.8525, 0.5004, 0.6931, 0.4942])
me_cylinder_022.materials.append(mat_benchmaterial)
me_cylinder_022.use_remesh_preserve_volume = False
me_cylinder_022.use_remesh_preserve_attributes = False
me_cylinder_022.use_mirror_vertex_groups = False
me_cylinder_022.update()

# ---- objects
ob_foot2 = bpy.data.objects.new('Foot2', me_cylinder_024)
ob_main = bpy.data.objects.new('Main', me_cylinder_023)
ob_foot1 = bpy.data.objects.new('Foot1', me_cylinder_022)

# ---- transforms, parenting, visibility, modifiers, constraints
ob_foot2.location = (0.4204, 0.0, 0.1707)
ob_foot2.rotation_euler = (1.571, 2.084, -0.0)
ob_foot2.lineart.crease_threshold = 0.0
_m = ob_foot2.modifiers.new('EdgeSplit', 'EDGE_SPLIT')
_m.use_edge_angle = False
ob_main.location = (0.0, 0.0, 0.4024)
ob_main.lineart.crease_threshold = 0.0
_m = ob_main.modifiers.new('Bevel', 'BEVEL')
_m.width = 0.04
_m.width_pct = 0.04
_m.segments = 3
_m.limit_method = 'WEIGHT'
_m.spread = 0.0
_m = ob_main.modifiers.new('EdgeSplit', 'EDGE_SPLIT')
_m.use_edge_angle = False
ob_foot1.location = (-0.4204, 0.0, 0.1707)
ob_foot1.rotation_euler = (1.571, -0.0, 0.0)
ob_foot1.lineart.crease_threshold = 0.0
_m = ob_foot1.modifiers.new('EdgeSplit', 'EDGE_SPLIT')
_m.use_edge_angle = False

# ---- collection membership
col_collection_5.objects.link(ob_foot2)
col_collection_5.objects.link(ob_main)
col_collection_5.objects.link(ob_foot1)

# ---- scene / render settings (as saved in the file)
scene.frame_start = 1; scene.frame_end = 250; scene.frame_set(1)
scene.render.engine = 'CYCLES'
scene.render.resolution_percentage = 50
scene.render.dither_intensity = 0.0
scene.cycles.use_denoising = False
scene.cycles.samples = 128
scene.cycles.sampling_pattern = 'TABULATED_SOBOL'
scene.cycles.use_adaptive_sampling = False
scene.cycles.use_light_tree = False
scene.cycles.blur_glossy = 0.0
scene.cycles.sample_clamp_indirect = 0.0
scene.cycles.bake_type = 'ROUGHNESS'
scene.view_settings.view_transform = 'Standard'
bpy.context.view_layer.update()

# ---- added for rendering (the .blend has no active camera and no usable light): camera, sun
cam_auto = bpy.data.cameras.new('AutoCamera')
cam_auto.lens = 50.0
cam_auto.sensor_width = 36.0
cam_auto.clip_end = 1000.0
ob_auto_camera = bpy.data.objects.new('AutoCamera', cam_auto)
scene.collection.objects.link(ob_auto_camera)
ob_auto_camera.location = (1.75303, -2.11885, 1.60048)
ob_auto_camera.rotation_euler = (1.09748, -7.21219e-08, 0.694738)
scene.camera = ob_auto_camera
light_auto_sun = bpy.data.lights.new('AutoSun', 'SUN')
light_auto_sun.energy = 3.0
light_auto_sun.angle = 0.0523599
ob_auto_sun = bpy.data.objects.new('AutoSun', light_auto_sun)
scene.collection.objects.link(ob_auto_sun)
ob_auto_sun.rotation_euler = (0.872665, 0.174533, 0.523599)
bpy.context.view_layer.update()
